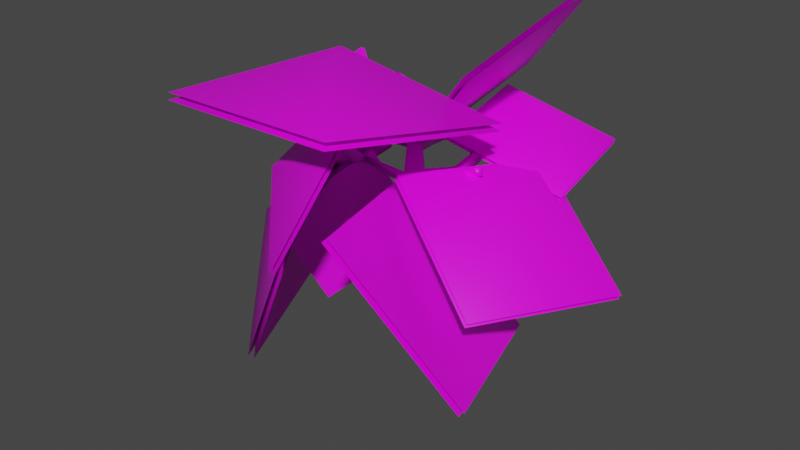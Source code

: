 # Source: fe_canopy_01_8-3.blend  (saved by Blender 3.0.42; exported with 4.5.12 LTS)
import bpy
from mathutils import Matrix  # noqa: F401  (used for matrix-valued properties, if any)

bpy.ops.wm.read_factory_settings(use_empty=True)
scene = bpy.context.scene
scene.name = 'Scene'

# ---- images (referenced by path relative to the original .blend; pixels are not part of the script)
import os
ASSET_DIR = os.environ.get("B2B_ASSET_DIR", "")  # directory of the original .blend (textures are referenced by path, not embedded)
HERE = os.path.dirname(os.path.abspath(__file__))  # packed textures are extracted next to this script under _unpacked/

def load_image(name, relpath, width, height, colorspace="sRGB"):
    """Load a texture the original file referenced (path relative to the .blend, or extracted next to this script)."""
    p = next((c for c in (os.path.join(HERE, relpath), os.path.join(ASSET_DIR, relpath)) if relpath and os.path.exists(c)), "")
    if p:
        img = bpy.data.images.load(p, check_existing=True)
        img.name = name
    else:  # same state as the original file: an image datablock whose file is absent (Cycles renders it pink)
        img = bpy.data.images.new(name, width, height)
        img.source = "FILE"
        img.filepath = "//" + (relpath or name)
    img.colorspace_settings.name = colorspace
    return img
img_0x07719003_raster_dds = load_image('0x07719003.raster.dds', '0x07719003.raster.dds', 1024, 1024, 'sRGB')

# ---- materials (node trees are filled in below, after node groups)
mat_material_004 = bpy.data.materials.new('Material.004')
mat_material_004.use_transparent_shadow = False

# ---- material node trees
mat_material_004.use_nodes = True; mat_material_004.node_tree.nodes.clear()
_N = mat_material_004.node_tree.nodes; _L = mat_material_004.node_tree.links
n0 = _N.new('ShaderNodeBsdfPrincipled'); n0.name = 'Principled BSDF'; n0.location = (10, 300)
n0.distribution = 'GGX'
n0.subsurface_method = 'RANDOM_WALK_SKIN'
n0.inputs[3].default_value = 1.45
n0.inputs[27].default_value = (0.0, 0.0, 0.0, 1.0)
n0.inputs[28].default_value = 1.0
n1 = _N.new('ShaderNodeOutputMaterial'); n1.name = 'Material Output'; n1.location = (300, 300)
n2 = _N.new('ShaderNodeTexImage'); n2.name = 'Image Texture'; n2.location = (-280, 275)
n2.image = img_0x07719003_raster_dds
_L.new(n0.outputs[0], n1.inputs[0])
_L.new(n2.outputs[0], n0.inputs[0])
n1.is_active_output = True

# ---- world
world_world = bpy.data.worlds.new('World'); scene.world = world_world
world_world.use_nodes = True; world_world.node_tree.nodes.clear()
_N = world_world.node_tree.nodes; _L = world_world.node_tree.links
n0 = _N.new('ShaderNodeOutputWorld'); n0.name = 'World Output'; n0.location = (300, 300)
n1 = _N.new('ShaderNodeBackground'); n1.name = 'Background'; n1.location = (10, 300)
n1.inputs[0].default_value = (0.05088, 0.05088, 0.05088, 1.0)
_L.new(n1.outputs[0], n0.inputs[0])
n0.is_active_output = True
world_world.color = (0.05088, 0.05088, 0.05088)
world_world.use_sun_shadow = False
world_world.sun_shadow_jitter_overblur = 0.0

# ---- meshes
me_0x07719003_gmdl = bpy.data.meshes.new('0x07719003.gmdl')
me_0x07719003_gmdl.from_pydata([(0.05764, 0.03908, 0.02501), (0.01886, 0.0196, -0.03432), (-0.005227, 0.08951, -0.001922), (0.01115, 0.06654, 0.07489), (-0.03584, -0.2886, 0.06507), (0.02425, -0.2925, 0.02531), (-0.1522, -1.121, 0.2931), (-0.1188, -1.147, 0.2727), (-0.1005, -1.129, 0.3094), (-0.02014, -0.4991, 0.0002444), (0.03046, -0.4441, -0.01601), (0.1894, -0.6175, -0.1025), (0.1051, -0.675, -0.1374), (-0.07397, -0.4328, 0.01561), (-0.08306, -0.2891, -0.038), (-0.01133, -0.2915, -0.04001), (-0.05696, 0.03013, -0.03452), (-0.07066, 0.06092, 0.03422), (-0.09559, -0.2785, 0.02816), (-0.0629, -0.4576, 0.07848), (-0.02014, -0.4991, 0.0002444), (0.1096, -0.7115, -0.03202), (-0.01446, -0.532, 0.06194), (0.06264, -0.4946, 0.054), (0.1966, -0.6548, -0.009162), (0.5639, -0.7002, 0.1071), (0.6125, -0.6746, 0.07764), (0.6013, -0.6578, 0.1185), (-0.3936, -0.6492, 0.1014), (-0.3618, -0.6546, 0.1382), (-0.3886, -0.5923, 0.1201), (0.3354, -0.5258, -0.04833), (0.3461, -0.581, -0.02914), (0.2007, -0.7398, -0.08521), (0.3239, -0.5371, -0.0006234), (0.3799, -0.53, -0.04625), (0.6125, -0.6746, 0.07764), (0.3764, -0.5287, 0.008964), (0.3764, -0.5287, 0.008964), (-0.1044, -0.7871, -0.01039), (-0.1532, -0.7871, 0.0352), (-0.2191, -0.6931, 0.1442), (-0.2719, -0.6638, 0.0875), (-0.2689, -0.6218, 0.1422), (0.02425, -0.2925, 0.02531), (-0.03428, -0.6, 0.4847), (-0.01885, -0.6747, 0.4531), (0.04433, -0.6091, 0.4676), (0.004464, -0.4254, 0.1122), (0.0341, -0.4839, 0.09322), (0.06196, -0.4112, 0.1281), (0.06196, -0.4112, 0.1281), (-0.4131, -0.8592, 0.02178), (-0.4108, -0.8585, -0.05614), (-0.3718, -0.9413, -0.05524), (-0.07728, -0.8211, 0.05102), (-0.1488, -0.8393, 0.03834), (-0.1291, -0.8443, -0.0008398), (-0.1488, -0.8393, 0.03834), (-0.1005, -1.129, 0.3094), (-0.4108, -0.8585, -0.05614), (-0.4108, -0.8585, -0.05614), (-0.3886, -0.5923, 0.1201), (-0.07066, 0.06092, 0.03422), (-0.05696, 0.03013, -0.03452), (0.05764, 0.03908, 0.02501), (0.4318, -0.2771, 0.1139), (0.42, -0.3007, 0.1456), (0.4702, -0.3054, 0.1128), (0.3764, -0.5287, 0.008964), (0.1966, -0.6548, -0.009162), (0.8888, -0.3535, -0.105), (0.2023, -0.4657, 0.1027), (0.5569, -0.0659, 0.222), (0.5641, -0.06767, 0.245), (0.8044, 0.36, 0.001703), (0.118, 0.2478, 0.2096), (0.8959, -0.3553, -0.08231), (0.2095, -0.4675, 0.1257), (0.1107, 0.2495, 0.1866), (0.7972, 0.3618, -0.0213), (0.2653, -0.9806, 0.06692), (0.6184, -0.1238, -0.02922), (0.9282, -0.7544, 0.01064), (0.9431, -0.7577, 0.03779), (1.017, -1.336, -0.3502), (1.371, -0.4792, -0.4462), (0.28, -0.9838, 0.09371), (0.6334, -0.1271, -0.002071), (1.356, -0.4759, -0.4734), (1.002, -1.333, -0.3774), (-0.3094, -1.201, -0.226), (-0.04828, -0.9724, 0.4348), (-0.07617, -1.484, 0.2011), (-0.09327, -1.498, 0.2126), (0.1483, -1.79, -0.2031), (0.4094, -1.562, 0.4578), (-0.3263, -1.214, -0.2146), (-0.06537, -0.9862, 0.4464), (0.4265, -1.548, 0.4462), (0.1654, -1.776, -0.2147), (-0.3916, -0.3424, 0.07738), (-0.01051, -1.402, -0.1108), (-0.683, -0.9679, -0.4333), (-0.7155, -0.9811, -0.4198), (-0.8762, -0.3389, -0.9557), (-0.4953, -1.398, -1.144), (-0.4236, -0.3555, 0.09075), (-0.04298, -1.415, -0.09728), (-0.4628, -1.385, -1.157), (-0.8437, -0.3257, -0.9693), (-0.00269, -0.235, 0.1773), (-0.3417, -0.7591, -0.06269), (-0.4962, -0.3384, 0.1687), (-0.5035, -0.3431, 0.1892), (-0.5431, 0.1512, 0.09714), (-0.8821, -0.3729, -0.1427), (-0.009889, -0.2396, 0.1975), (-0.349, -0.7637, -0.04218), (-0.8748, -0.3682, -0.1632), (-0.5358, 0.1559, 0.07662), (-0.5147, -0.5012, 0.2401), (0.6782, -0.6168, 0.3237), (0.001305, -1.079, 0.7098), (-0.0006421, -1.071, 0.7489), (-0.6468, -1.663, 0.5185), (0.5461, -1.779, 0.6022), (-0.5166, -0.4931, 0.2787), (0.6763, -0.6086, 0.3628), (0.548, -1.787, 0.5631), (-0.6449, -1.671, 0.4794), (0.5981, -0.819, 0.6253), (-0.01787, -0.4787, -0.02445), (0.1396, 0.4114, 0.2924), (0.7557, 0.07108, 0.9421), (0.5746, -0.8222, 0.646), (0.7319, 0.06785, 0.963), (0.1158, 0.4082, 0.3134), (-0.04173, -0.4819, -0.003522), (0.8154, -0.5567, -0.8076), (0.1085, -0.7144, -0.05387), (0.4546, -1.693, 0.06606), (1.162, -1.536, -0.6875), (0.7928, -0.5676, -0.8311), (1.139, -1.547, -0.7113), (0.4317, -1.704, 0.04226), (0.08555, -0.7254, -0.07766), (-0.6009, -0.7079, -0.3891), (-0.09633, -0.5883, 0.0211), (-0.5069, -0.352, 0.458), (-1.011, -0.4717, 0.04785), (-0.5985, -0.6885, -0.3974), (-1.009, -0.4521, 0.03949), (-0.5045, -0.3324, 0.4497), (-0.09394, -0.5686, 0.01273), (-0.414, -1.237, -0.2589), (-0.09637, -0.7388, 0.05817), (0.05227, -0.4578, -0.5326), (-0.2654, -0.9564, -0.8496), (-0.3952, -1.249, -0.2596), (-0.2464, -0.968, -0.8504), (0.07132, -0.4695, -0.5333), (-0.07732, -0.7505, 0.05742)], [], [(0, 1, 2), (4, 5, 3), (3, 5, 0), (6, 7, 8), (9, 10, 12), (10, 11, 12), (15, 10, 14), (13, 14, 10), (1, 16, 2), (16, 17, 2), (17, 3, 2), (3, 0, 2), (19, 18, 13), (18, 14, 13), (22, 20, 21), (20, 12, 21), (10, 23, 11), (23, 24, 11), (25, 26, 27), (28, 29, 30), (33, 11, 32), (11, 31, 32), (11, 24, 31), (24, 34, 31), (35, 36, 32), (32, 36, 25), (35, 37, 26), (37, 27, 26), (27, 38, 25), (38, 32, 25), (12, 39, 21), (39, 40, 21), (41, 42, 9), (13, 9, 42), (9, 22, 41), (19, 43, 22), (22, 43, 41), (13, 42, 19), (19, 42, 43), (23, 10, 44), (44, 10, 15), (45, 46, 47), (19, 48, 18), (48, 4, 18), (49, 5, 50), (50, 4, 48), (48, 49, 45), (49, 46, 45), (50, 47, 49), (49, 47, 46), (48, 45, 51), (51, 45, 47), (52, 53, 54), (55, 40, 56), (39, 55, 57), (7, 57, 8), (57, 55, 8), (57, 7, 58), (58, 7, 6), (6, 59, 56), (55, 56, 59), (52, 40, 60), (40, 39, 60), (54, 61, 57), (39, 57, 61), (57, 56, 54), (40, 52, 56), (56, 52, 54), (42, 41, 28), (41, 29, 28), (28, 62, 42), (43, 42, 62), (41, 43, 29), (43, 30, 29), (12, 11, 33), (21, 40, 33), (33, 40, 55), (24, 21, 33), (4, 3, 18), (17, 18, 3), (18, 63, 14), (63, 16, 14), (1, 15, 64), (14, 64, 15), (5, 15, 65), (15, 1, 65), (22, 48, 19), (33, 32, 24), (24, 32, 34), (31, 35, 32), (34, 32, 37), (66, 67, 68), (31, 34, 66), (34, 67, 66), (34, 69, 67), (69, 68, 67), (37, 35, 68), (31, 66, 35), (35, 66, 68), (21, 70, 22), (70, 23, 22), (49, 22, 23), (9, 13, 10), (23, 5, 49), (5, 4, 50), (48, 22, 49), (12, 33, 39), (33, 55, 39), (71, 72, 73), (74, 75, 76), (77, 75, 74), (78, 74, 76), (77, 74, 78), (73, 72, 79), (80, 73, 79), (71, 73, 80), (81, 82, 83), (84, 85, 86), (87, 85, 84), (88, 84, 86), (87, 84, 88), (83, 82, 89), (90, 83, 89), (81, 83, 90), (91, 92, 93), (94, 95, 96), (97, 95, 94), (98, 94, 96), (97, 94, 98), (93, 92, 99), (100, 93, 99), (91, 93, 100), (101, 102, 103), (104, 105, 106), (107, 105, 104), (108, 104, 106), (107, 104, 108), (103, 102, 109), (110, 103, 109), (101, 103, 110), (111, 112, 113), (114, 115, 116), (117, 115, 114), (118, 114, 116), (117, 114, 118), (113, 112, 119), (120, 113, 119), (111, 113, 120), (121, 122, 123), (124, 125, 126), (127, 125, 124), (128, 124, 126), (127, 124, 128), (123, 122, 129), (130, 123, 129), (121, 123, 130), (131, 132, 134), (132, 133, 134), (135, 136, 138), (136, 137, 138), (139, 140, 142), (140, 141, 142), (143, 144, 146), (144, 145, 146), (147, 148, 150), (148, 149, 150), (151, 152, 154), (152, 153, 154), (155, 156, 158), (156, 157, 158), (159, 160, 162), (160, 161, 162)])
me_0x07719003_gmdl.polygons.foreach_set('use_smooth', [True] * 172)
_uv = me_0x07719003_gmdl.uv_layers.new(name='UVMap')
_uv.uv.foreach_set('vector', [0.4453, 0.06866, 0.444, 0.07944, 0.4433, 0.08579, 0.5626, 0.08701, 0.5619, 0.08204, 0.444, 0.07944, 0.444, 0.07944, 0.5619, 0.08204, 0.4453, 0.06866, 0.9719, 0.2098, 0.9727, 0.2081, 0.9774, 0.2021, 0.6391, 0.1207, 0.6161, 0.1006, 0.7554, 0.1343, 0.6161, 0.1006, 0.7557, 0.1175, 0.7554, 0.1343, 0.5541, 0.09284, 0.6161, 0.1006, 0.5517, 0.1119, 0.6056, 0.1199, 0.5517, 0.1119, 0.6161, 0.1006, 0.444, 0.07944, 0.4417, 0.09847, 0.4433, 0.08579, 0.4417, 0.09847, 0.4415, 0.1007, 0.4433, 0.08579, 0.4415, 0.1007, 0.444, 0.07944, 0.4433, 0.08579, 0.444, 0.07944, 0.4453, 0.06866, 0.4433, 0.08579, 0.61, 0.1173, 0.5545, 0.1134, 0.6056, 0.1199, 0.5545, 0.1134, 0.5517, 0.1119, 0.6056, 0.1199, 0.6421, 0.1184, 0.6391, 0.1207, 0.7541, 0.1308, 0.6391, 0.1207, 0.7554, 0.1343, 0.7541, 0.1308, 0.6161, 0.1006, 0.6191, 0.08994, 0.7557, 0.1175, 0.6191, 0.08994, 0.7559, 0.1144, 0.7557, 0.1175, 0.9264, 0.07997, 0.9215, 0.07207, 0.9223, 0.07185, 0.7417, 0.2392, 0.749, 0.2333, 0.7444, 0.2416, 0.7864, 0.1224, 0.7557, 0.1175, 0.8411, 0.1045, 0.7557, 0.1175, 0.8228, 0.09464, 0.8411, 0.1045, 0.7557, 0.1175, 0.7559, 0.1144, 0.8228, 0.09464, 0.7559, 0.1144, 0.8236, 0.09397, 0.8228, 0.09464, 0.8449, 0.09051, 0.9215, 0.07207, 0.8411, 0.1045, 0.8411, 0.1045, 0.9215, 0.07207, 0.9264, 0.07997, 0.8449, 0.09051, 0.8468, 0.08882, 0.9215, 0.07207, 0.8468, 0.08882, 0.9223, 0.07185, 0.9215, 0.07207, 0.9223, 0.07185, 0.8468, 0.08882, 0.9264, 0.07997, 0.8468, 0.08882, 0.8411, 0.1045, 0.9264, 0.07997, 0.7554, 0.1343, 0.8886, 0.1897, 0.7541, 0.1308, 0.8886, 0.1897, 0.8852, 0.1901, 0.7541, 0.1308, 0.6654, 0.1691, 0.6504, 0.1734, 0.6391, 0.1207, 0.6056, 0.1199, 0.6391, 0.1207, 0.6504, 0.1734, 0.6391, 0.1207, 0.6421, 0.1184, 0.6654, 0.1691, 0.61, 0.1173, 0.6499, 0.176, 0.6421, 0.1184, 0.6421, 0.1184, 0.6499, 0.176, 0.6654, 0.1691, 0.6056, 0.1199, 0.6504, 0.1734, 0.61, 0.1173, 0.61, 0.1173, 0.6504, 0.1734, 0.6499, 0.176, 0.6191, 0.08994, 0.6161, 0.1006, 0.5619, 0.08204, 0.5619, 0.08204, 0.6161, 0.1006, 0.5541, 0.09284, 0.7587, 0.02375, 0.7625, 0.03173, 0.7601, 0.02156, 0.61, 0.1173, 0.626, 0.08063, 0.5545, 0.1134, 0.626, 0.08063, 0.5626, 0.08701, 0.5545, 0.1134, 0.6483, 0.0766, 0.5619, 0.08204, 0.6399, 0.06304, 0.6399, 0.06304, 0.5626, 0.08701, 0.626, 0.08063, 0.626, 0.08063, 0.6483, 0.0766, 0.7587, 0.02375, 0.6483, 0.0766, 0.7625, 0.03173, 0.7587, 0.02375, 0.6399, 0.06304, 0.7601, 0.02156, 0.6483, 0.0766, 0.6483, 0.0766, 0.7601, 0.02156, 0.7625, 0.03173, 0.626, 0.08063, 0.7587, 0.02375, 0.6399, 0.06304, 0.6399, 0.06304, 0.7587, 0.02375, 0.7601, 0.02156, 0.9147, 0.2577, 0.9155, 0.2583, 0.9246, 0.2582, 0.9019, 0.1797, 0.8852, 0.1901, 0.9044, 0.1964, 0.8886, 0.1897, 0.9019, 0.1797, 0.9041, 0.1963, 0.9727, 0.2081, 0.9041, 0.1963, 0.9774, 0.2021, 0.9041, 0.1963, 0.9019, 0.1797, 0.9774, 0.2021, 0.9041, 0.1963, 0.9727, 0.2081, 0.9044, 0.1964, 0.9044, 0.1964, 0.9727, 0.2081, 0.9719, 0.2098, 0.9719, 0.2098, 0.9774, 0.2021, 0.9044, 0.1964, 0.9019, 0.1797, 0.9044, 0.1964, 0.9774, 0.2021, 0.9147, 0.2577, 0.8852, 0.1901, 0.9155, 0.2583, 0.8852, 0.1901, 0.8886, 0.1897, 0.9155, 0.2583, 0.9246, 0.2582, 0.9155, 0.2583, 0.9041, 0.1963, 0.8886, 0.1897, 0.9041, 0.1963, 0.9155, 0.2583, 0.9041, 0.1963, 0.9044, 0.1964, 0.9246, 0.2582, 0.8852, 0.1901, 0.9147, 0.2577, 0.9044, 0.1964, 0.9044, 0.1964, 0.9147, 0.2577, 0.9246, 0.2582, 0.6504, 0.1734, 0.6654, 0.1691, 0.7417, 0.2392, 0.6654, 0.1691, 0.749, 0.2333, 0.7417, 0.2392, 0.7417, 0.2392, 0.7444, 0.2416, 0.6504, 0.1734, 0.6499, 0.176, 0.6504, 0.1734, 0.7444, 0.2416, 0.6654, 0.1691, 0.6499, 0.176, 0.749, 0.2333, 0.6499, 0.176, 0.7444, 0.2416, 0.749, 0.2333, 0.7554, 0.1343, 0.7557, 0.1175, 0.7864, 0.1224, 0.7541, 0.1308, 0.8852, 0.1901, 0.7864, 0.1224, 0.7864, 0.1224, 0.8852, 0.1901, 0.9019, 0.1797, 0.7559, 0.1144, 0.7541, 0.1308, 0.7864, 0.1224, 0.5626, 0.08701, 0.444, 0.07944, 0.5545, 0.1134, 0.4415, 0.1007, 0.5545, 0.1134, 0.444, 0.07944, 0.5545, 0.1134, 0.4415, 0.1007, 0.5517, 0.1119, 0.4415, 0.1007, 0.4417, 0.09847, 0.5517, 0.1119, 0.444, 0.07944, 0.5541, 0.09284, 0.4417, 0.09847, 0.5517, 0.1119, 0.4417, 0.09847, 0.5541, 0.09284, 0.5619, 0.08204, 0.5541, 0.09284, 0.4453, 0.06866, 0.5541, 0.09284, 0.444, 0.07944, 0.4453, 0.06866, 0.6421, 0.1184, 0.626, 0.08063, 0.61, 0.1173, 0.7864, 0.1224, 0.8411, 0.1045, 0.7559, 0.1144, 0.7559, 0.1144, 0.8411, 0.1045, 0.8236, 0.09397, 0.8228, 0.09464, 0.8449, 0.09051, 0.8411, 0.1045, 0.8236, 0.09397, 0.8411, 0.1045, 0.8468, 0.08882, 0.8688, 0.03579, 0.8696, 0.03567, 0.8804, 0.03821, 0.8228, 0.09464, 0.8236, 0.09397, 0.8688, 0.03579, 0.8236, 0.09397, 0.8696, 0.03567, 0.8688, 0.03579, 0.8236, 0.09397, 0.8468, 0.08882, 0.8696, 0.03567, 0.8468, 0.08882, 0.8804, 0.03821, 0.8696, 0.03567, 0.8468, 0.08882, 0.8449, 0.09051, 0.8804, 0.03821, 0.8228, 0.09464, 0.8688, 0.03579, 0.8449, 0.09051, 0.8449, 0.09051, 0.8688, 0.03579, 0.8804, 0.03821, 0.7541, 0.1308, 0.7559, 0.1144, 0.6421, 0.1184, 0.7559, 0.1144, 0.6191, 0.08994, 0.6421, 0.1184, 0.6483, 0.0766, 0.6421, 0.1184, 0.6191, 0.08994, 0.6391, 0.1207, 0.6056, 0.1199, 0.6161, 0.1006, 0.6191, 0.08994, 0.5619, 0.08204, 0.6483, 0.0766, 0.5619, 0.08204, 0.5626, 0.08701, 0.6399, 0.06304, 0.626, 0.08063, 0.6421, 0.1184, 0.6483, 0.0766, 0.7554, 0.1343, 0.7864, 0.1224, 0.8886, 0.1897, 0.7864, 0.1224, 0.9019, 0.1797, 0.8886, 0.1897, 0.358, 0.2319, 0.6677, 0.2355, 0.5182, 0.4031, 0.1928, 0.4031, 0.03142, 0.5718, 0.3446, 0.5706, 0.03262, 0.2319, 0.03142, 0.5718, 0.1928, 0.4031, 0.3422, 0.2355, 0.1928, 0.4031, 0.3446, 0.5706, 0.03262, 0.2319, 0.1928, 0.4031, 0.3422, 0.2355, 0.5182, 0.4031, 0.6677, 0.2355, 0.67, 0.5706, 0.3568, 0.5718, 0.5182, 0.4031, 0.67, 0.5706, 0.358, 0.2319, 0.5182, 0.4031, 0.3568, 0.5718, 0.4252, 0.5975, 0.8046, 0.5975, 0.6149, 0.7869, 0.2144, 0.7869, 0.02476, 0.9764, 0.4041, 0.9764, 0.02476, 0.5975, 0.02476, 0.9764, 0.2144, 0.7869, 0.4041, 0.5975, 0.2144, 0.7869, 0.4041, 0.9764, 0.02476, 0.5975, 0.2144, 0.7869, 0.4041, 0.5975, 0.6149, 0.7869, 0.8046, 0.5975, 0.8046, 0.9764, 0.4252, 0.9764, 0.6149, 0.7869, 0.8046, 0.9764, 0.4252, 0.5975, 0.6149, 0.7869, 0.4252, 0.9764, 0.3549, 0.2311, 0.6708, 0.2338, 0.5168, 0.4051, 0.1914, 0.4051, 0.03315, 0.5717, 0.3456, 0.5702, 0.02946, 0.2311, 0.03315, 0.5717, 0.1914, 0.4051, 0.3454, 0.2338, 0.1914, 0.4051, 0.3456, 0.5702, 0.02946, 0.2311, 0.1914, 0.4051, 0.3454, 0.2338, 0.5168, 0.4051, 0.6708, 0.2338, 0.671, 0.5702, 0.3586, 0.5717, 0.5168, 0.4051, 0.671, 0.5702, 0.3549, 0.2311, 0.5168, 0.4051, 0.3586, 0.5717, 0.4252, 0.5975, 0.8046, 0.5975, 0.6149, 0.7869, 0.2144, 0.7869, 0.02476, 0.9764, 0.4041, 0.9764, 0.02476, 0.5975, 0.02476, 0.9764, 0.2144, 0.7869, 0.4041, 0.5975, 0.2144, 0.7869, 0.4041, 0.9764, 0.02476, 0.5975, 0.2144, 0.7869, 0.4041, 0.5975, 0.6149, 0.7869, 0.8046, 0.5975, 0.8046, 0.9764, 0.4252, 0.9764, 0.6149, 0.7869, 0.8046, 0.9764, 0.4252, 0.5975, 0.6149, 0.7869, 0.4252, 0.9764, 0.3589, 0.2363, 0.6709, 0.2339, 0.5179, 0.4026, 0.1925, 0.4026, 0.03347, 0.5738, 0.3454, 0.5697, 0.03347, 0.2363, 0.03347, 0.5738, 0.1925, 0.4026, 0.3455, 0.2339, 0.1925, 0.4026, 0.3454, 0.5697, 0.03347, 0.2363, 0.1925, 0.4026, 0.3455, 0.2339, 0.5179, 0.4026, 0.6709, 0.2339, 0.6708, 0.5697, 0.3589, 0.5738, 0.5179, 0.4026, 0.6708, 0.5697, 0.3589, 0.2363, 0.5179, 0.4026, 0.3589, 0.5738, 0.4252, 0.5975, 0.8046, 0.5975, 0.6149, 0.7869, 0.2144, 0.7869, 0.02476, 0.9764, 0.4041, 0.9764, 0.02476, 0.5975, 0.02476, 0.9764, 0.2144, 0.7869, 0.4041, 0.5975, 0.2144, 0.7869, 0.4041, 0.9764, 0.02476, 0.5975, 0.2144, 0.7869, 0.4041, 0.5975, 0.6149, 0.7869, 0.8046, 0.5975, 0.8046, 0.9764, 0.4252, 0.9764, 0.6149, 0.7869, 0.8046, 0.9764, 0.4252, 0.5975, 0.6149, 0.7869, 0.4252, 0.9764, 0.7103, 0.3095, 0.9556, 0.3125, 0.7093, 0.5617, 0.9556, 0.3125, 0.9576, 0.5607, 0.7093, 0.5617, 0.7103, 0.3095, 0.7093, 0.5617, 0.9556, 0.3125, 0.7093, 0.5617, 0.9576, 0.5607, 0.9556, 0.3125, 0.7103, 0.3095, 0.9556, 0.3125, 0.7093, 0.5617, 0.9556, 0.3125, 0.9576, 0.5607, 0.7093, 0.5617, 0.7103, 0.3095, 0.7093, 0.5617, 0.9556, 0.3125, 0.7093, 0.5617, 0.9576, 0.5607, 0.9556, 0.3125, 0.7103, 0.3095, 0.9556, 0.3125, 0.7093, 0.5617, 0.9556, 0.3125, 0.9576, 0.5607, 0.7093, 0.5617, 0.7103, 0.3095, 0.7093, 0.5617, 0.9556, 0.3125, 0.7093, 0.5617, 0.9576, 0.5607, 0.9556, 0.3125, 0.7103, 0.3095, 0.9556, 0.3125, 0.7093, 0.5617, 0.9556, 0.3125, 0.9576, 0.5607, 0.7093, 0.5617, 0.7103, 0.3095, 0.7093, 0.5617, 0.9556, 0.3125, 0.7093, 0.5617, 0.9576, 0.5607, 0.9556, 0.3125])
me_0x07719003_gmdl.materials.append(mat_material_004)
me_0x07719003_gmdl.use_remesh_fix_poles = True
me_0x07719003_gmdl.use_remesh_preserve_attributes = False
me_0x07719003_gmdl.update()
arm_armature = bpy.data.armatures.new('Armature')  # bones are not reproduced

# ---- objects
ob_1_l1_f0 = bpy.data.objects.new('1 L1 F0', me_0x07719003_gmdl)
ob_armature = bpy.data.objects.new('Armature', arm_armature)

# ---- transforms, parenting, visibility, modifiers, constraints
ob_1_l1_f0.parent = ob_armature
ob_1_l1_f0.location = (0.0, 0.0, 0.0)
_vg = ob_1_l1_f0.vertex_groups.new(name='Bone')
for _i, _w in zip([0, 1, 2, 3, 4, 5, 6, 7, 8, 9, 10, 11, 12, 13, 14, 15, 16, 17, 18, 19, 20, 21, 22, 23, 24, 25, 26, 27, 28, 29, 30, 31, 32, 33, 34, 35, 36, 37, 38, 39, 40, 41, 42, 43, 44, 45, 46, 47, 48, 49, 50, 51, 52, 53, 54, 55, 56, 57, 58, 59, 60, 61, 62, 63, 64, 65, 66, 67, 68, 69, 70, 71, 72, 73, 74, 75, 76, 77, 78, 79, 80, 81, 82, 83, 84, 85, 86, 87, 88, 89, 90, 91, 92, 93, 94, 95, 96, 97, 98, 99, 100, 101, 102, 103, 104, 105, 106, 107, 108, 109, 110, 111, 112, 113, 114, 115, 116, 117, 118, 119, 120, 121, 122, 123, 124, 125, 126, 127, 128, 129, 130, 131, 132, 133, 134, 135, 136, 137, 138, 140, 143, 144, 145, 146, 147, 148, 149, 150, 151, 152, 153, 154, 155, 156, 157, 158, 159, 160, 161, 162], [1.0, 1.0, 1.0, 1.0, 0.5, 0.5, 0.0, 0.00985, 0.01604, 0.02011, 2.742e-06, 0.0, 0.0002687, 5.245e-06, 0.5, 0.5, 1.0, 1.0, 0.5, 0.001276, 0.02011, 0.0002255, 1.258e-05, 0.0, 0.0001928, 0.002097, 0.0, 1.204e-05, 4.404e-06, 4.585e-05, 0.0, 0.0, 3.6e-05, 2.378e-05, 0.0, 0.0, 0.0007983, 0.002305, 0.002305, 0.0002859, 2.211e-05, 0.0, 1.23e-11, 0.0, 0.5, 0.0001017, 0.0001029, 0.0006517, 0.0001292, 1.311e-05, 0.0, 0.0, 3.141e-05, 0.0, 0.0003286, 3.457e-06, 0.0, 0.0005755, 0.001441, 0.01332, 0.0, 0.0, 3.571e-06, 1.0, 1.0, 1.0, 0.0, 0.0, 0.01419, 0.002305, 0.0001928, 0.0, 0.0, 0.0, 0.0, 0.0, 0.0, 0.0, 0.0, 0.0, 0.0, 0.0, 0.0, 0.0, 0.0, 0.0, 0.0, 0.0, 0.0, 0.0, 0.0, 0.0, 0.0, 0.0, 0.0, 0.0, 0.0, 0.0, 0.0, 0.0, 0.0, 0.0, 0.0, 0.0, 0.0, 0.0, 0.0, 0.0, 0.0, 0.0, 0.0, 0.0, 0.0, 0.0, 0.0, 0.0, 0.0, 0.0, 0.0, 0.0, 0.0, 0.0, 0.0, 0.0, 0.0, 0.0, 0.0, 0.0, 0.0, 0.0, 0.0, 0.0, 0.0, 0.0, 0.0, 0.0, 0.0, 0.0, 0.0, 0.0, 0.0, 0.0, 0.0, 0.0, 0.0, 0.0, 0.0, 0.0, 0.0, 0.0, 0.0, 0.0, 0.0, 0.0, 0.0, 0.0, 0.0, 0.0, 0.0, 0.0]): _vg.add([_i], _w, 'REPLACE')
_vg = ob_1_l1_f0.vertex_groups.new(name='Bone.001')
for _i, _w in zip([4, 5, 6, 7, 8, 9, 10, 11, 12, 13, 14, 15, 18, 19, 20, 21, 22, 23, 24, 25, 26, 27, 28, 29, 30, 31, 32, 33, 34, 35, 36, 37, 38, 39, 40, 41, 42, 43, 44, 45, 46, 47, 48, 49, 50, 51, 52, 53, 54, 55, 56, 57, 58, 59, 60, 61, 62, 66, 67, 68, 69, 70, 71, 72, 73, 79, 80, 101, 104, 105, 106, 108, 111, 112, 113, 114, 115, 116, 117, 118, 119, 120, 131, 132, 133, 134, 135, 136, 137, 138, 139, 140, 141, 142, 143, 144, 145, 146, 147, 148, 149, 150, 151, 152, 153, 154, 155, 156, 157, 158, 159, 160, 161, 162], [0.5, 0.5, 0.0, 0.0, 0.0, 0.9799, 1.0, 0.0, 0.0, 1.0, 0.5, 0.5, 0.5, 0.9987, 0.9799, 0.0, 1.0, 1.0, 0.0, 0.0, 0.0, 0.0, 0.0, 0.0, 0.0, 0.0, 0.0, 0.0, 0.0, 0.0, 0.0, 0.0, 0.0, 0.0, 0.0, 0.6, 0.6, 0.6, 0.5, 0.0, 0.0, 0.0, 0.9999, 1.0, 1.0, 1.0, 0.0, 0.0, 6.543e-05, 0.0, 0.0, 0.0, 0.0, 0.0, 0.0, 0.0, 0.0, 0.0, 0.0, 0.0, 0.0, 0.0, 0.0, 0.0, 0.0, 0.0, 0.0, 0.004708, 0.0, 0.0, 0.0, 0.0, 0.0, 0.0, 0.0, 0.0, 0.0, 0.0, 0.0, 0.0, 0.0, 0.0, 0.0, 0.0, 0.0, 0.0, 0.0, 0.0, 0.0, 0.0, 0.0, 0.0, 0.0, 0.0, 0.0, 0.0, 0.0, 0.0, 0.6, 0.6, 0.5998, 0.5866, 0.5984, 0.6, 0.6, 0.6, 0.0, 0.0, 0.0, 0.0, 0.0, 0.0, 0.0, 0.0]): _vg.add([_i], _w, 'REPLACE')
_vg = ob_1_l1_f0.vertex_groups.new(name='Bone.002')
for _i, _w in zip([6, 7, 8, 11, 12, 21, 24, 33, 59, 70, 84, 85, 86, 87, 88, 94, 95, 96, 97, 98, 101, 102, 103, 104, 105, 106, 107, 108, 109, 110, 139, 140, 141, 142, 143, 144, 145, 146], [0.0, 0.0, 0.0, 1.0, 0.9997, 0.9998, 0.9998, 1.0, 0.0, 0.9998, 0.0, 0.0, 0.0, 0.0, 0.0, 0.0, 0.0, 0.0, 0.0, 0.0, 0.0, 0.0, 0.0, 0.0, 0.0, 0.0, 0.0, 0.0, 0.0, 0.0, 1.0, 1.0, 1.0, 1.0, 1.0, 1.0, 1.0, 1.0]): _vg.add([_i], _w, 'REPLACE')
_vg = ob_1_l1_f0.vertex_groups.new(name='Bone.003')
for _i, _w in zip([6, 7, 8, 39, 40, 50, 51, 52, 53, 54, 55, 56, 57, 58, 59, 60, 61, 91, 92, 93, 94, 95, 96, 97, 98, 99, 100, 101, 102, 103, 104, 105, 106, 107, 108, 109, 110, 124, 125, 126, 127, 139, 140, 141, 142, 155, 156, 157, 158, 159, 160, 161, 162], [1.0, 0.9902, 0.984, 0.9997, 1.0, 0.0, 0.0, 1.0, 1.0, 0.9996, 1.0, 1.0, 0.9994, 0.9986, 0.9867, 1.0, 1.0, 1.0, 1.0, 1.0, 1.0, 1.0, 1.0, 1.0, 1.0, 1.0, 1.0, 0.9953, 1.0, 1.0, 1.0, 1.0, 1.0, 0.9907, 1.0, 1.0, 1.0, 0.0, 0.0, 0.0, 0.0, 0.0, 0.0, 0.0, 0.0, 1.0, 1.0, 1.0, 1.0, 1.0, 1.0, 1.0, 1.0]): _vg.add([_i], _w, 'REPLACE')
_vg = ob_1_l1_f0.vertex_groups.new(name='Bone.004')
for _i, _w in zip([25, 26, 27, 31, 32, 34, 35, 36, 37, 38, 66, 67, 68, 69, 71, 72, 73, 74, 75, 76, 77, 78, 79, 80, 81, 82, 83, 84, 85, 86, 87, 88, 89, 90, 94, 95, 96, 98, 124, 125, 126, 127, 128, 139, 141, 142, 143, 144, 145, 146], [0.9979, 1.0, 1.0, 1.0, 1.0, 1.0, 1.0, 0.9992, 0.9977, 0.9977, 1.0, 1.0, 0.9858, 0.9977, 0.0, 0.0, 0.0, 0.0, 0.0, 0.0, 0.0, 0.0, 0.0, 0.0, 1.0, 1.0, 1.0, 1.0, 1.0, 1.0, 1.0, 1.0, 1.0, 1.0, 0.0, 0.0, 0.0, 0.0, 0.0, 0.0, 0.0, 0.0, 0.0, 0.0, 0.0, 0.0, 0.0, 0.0, 0.0, 0.0]): _vg.add([_i], _w, 'REPLACE')
_vg = ob_1_l1_f0.vertex_groups.new(name='Bone.005')
for _i, _w in zip([28, 29, 30, 41, 42, 43, 45, 46, 47, 62, 107, 111, 112, 113, 114, 115, 116, 117, 118, 119, 120, 121, 122, 123, 124, 125, 126, 127, 128, 129, 130, 131, 133, 134, 147, 148, 149, 150, 151, 152, 153, 154], [0.009084, 0.006983, 0.0, 4.261e-05, 1.147e-05, 0.0, 0.9999, 0.9999, 0.9993, 0.00026, 0.00929, 0.0, 0.0, 0.0, 0.0, 0.0, 0.0, 0.0, 0.0, 0.0, 0.0, 1.0, 1.0, 1.0, 1.0, 1.0, 1.0, 1.0, 1.0, 1.0, 1.0, 0.0, 0.0, 0.0, 0.0, 0.0, 0.0, 0.0, 0.0, 0.0, 0.0, 0.0]): _vg.add([_i], _w, 'REPLACE')
_vg = ob_1_l1_f0.vertex_groups.new(name='Bone.006')
for _i, _w in zip([28, 29, 30, 41, 42, 43, 62, 111, 112, 113, 114, 115, 116, 117, 118, 119, 120, 147, 148, 149, 150, 151, 152, 153, 154], [0.9909, 0.993, 1.0, 0.4, 0.4, 0.4, 0.9997, 1.0, 1.0, 1.0, 1.0, 1.0, 1.0, 1.0, 1.0, 1.0, 1.0, 0.4, 0.4, 0.4002, 0.4134, 0.4016, 0.4, 0.4, 0.4]): _vg.add([_i], _w, 'REPLACE')
_vg = ob_1_l1_f0.vertex_groups.new(name='Bone.007')
_vg.add([71, 72, 73, 74, 75, 76, 77, 78, 79, 80], 1.0, 'REPLACE')
_vg = ob_1_l1_f0.vertex_groups.new(name='Bone.008')
_vg.add([131, 132, 133, 134, 135, 136, 137, 138], 1.0, 'REPLACE')
_m = ob_1_l1_f0.modifiers.new('Armature', 'ARMATURE')
_m.object = ob_armature
ob_armature.location = (0.0, 0.0, 0.0)

# ---- collection membership
scene.collection.objects.link(ob_1_l1_f0)
scene.collection.objects.link(ob_armature)

# ---- scene / render settings (as saved in the file)
scene.frame_start = 1; scene.frame_end = 250; scene.frame_set(15)
scene.render.engine = 'BLENDER_EEVEE_NEXT'
scene.cycles.sampling_pattern = 'TABULATED_SOBOL'
scene.cycles.use_light_tree = False
scene.view_settings.view_transform = 'Filmic'
bpy.context.view_layer.update()

# ---- added for rendering (the .blend has no active camera and no usable light): camera, sun
cam_auto = bpy.data.cameras.new('AutoCamera')
cam_auto.lens = 50.0
cam_auto.sensor_width = 36.0
cam_auto.clip_end = 1000.0
ob_auto_camera = bpy.data.objects.new('AutoCamera', cam_auto)
scene.collection.objects.link(ob_auto_camera)
ob_auto_camera.location = (3.64249, -4.98379, 2.47838)
ob_auto_camera.rotation_euler = (1.09748, -7.21219e-08, 0.694738)
scene.camera = ob_auto_camera
light_auto_sun = bpy.data.lights.new('AutoSun', 'SUN')
light_auto_sun.energy = 3.0
light_auto_sun.angle = 0.0523599
ob_auto_sun = bpy.data.objects.new('AutoSun', light_auto_sun)
scene.collection.objects.link(ob_auto_sun)
ob_auto_sun.rotation_euler = (0.872665, 0.174533, 0.523599)
bpy.context.view_layer.update()
